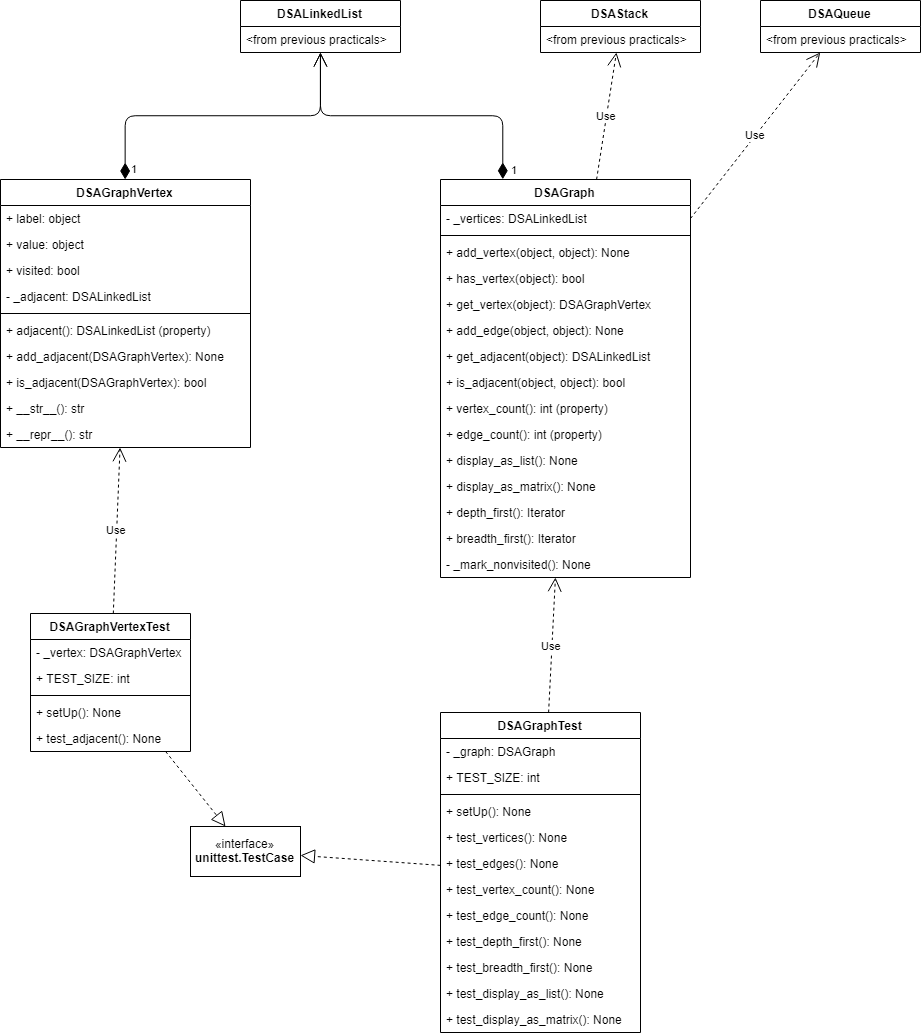

The diagram above was exported from draw.io. Its source (the exported page's mxGraphModel, read from the mxfile embedded in the PNG):
<mxGraphModel dx="1673" dy="896" grid="1" gridSize="10" guides="1" tooltips="1" connect="1" arrows="1" fold="1" page="1" pageScale="1" pageWidth="1169" pageHeight="1654" math="0" shadow="0">
  <root>
    <mxCell id="0" />
    <mxCell id="1" parent="0" />
    <mxCell id="rgTWz6OwyTQkIcWqFSW5-1" value="DSAGraphVertex" style="swimlane;fontStyle=1;align=center;verticalAlign=top;childLayout=stackLayout;horizontal=1;startSize=26;horizontalStack=0;resizeParent=1;resizeParentMax=0;resizeLast=0;collapsible=1;marginBottom=0;" vertex="1" parent="1">
      <mxGeometry x="40" y="216" width="250" height="268" as="geometry" />
    </mxCell>
    <mxCell id="rgTWz6OwyTQkIcWqFSW5-2" value="+ label: object" style="text;strokeColor=none;fillColor=none;align=left;verticalAlign=top;spacingLeft=4;spacingRight=4;overflow=hidden;rotatable=0;points=[[0,0.5],[1,0.5]];portConstraint=eastwest;" vertex="1" parent="rgTWz6OwyTQkIcWqFSW5-1">
      <mxGeometry y="26" width="250" height="26" as="geometry" />
    </mxCell>
    <mxCell id="rgTWz6OwyTQkIcWqFSW5-5" value="+ value: object" style="text;strokeColor=none;fillColor=none;align=left;verticalAlign=top;spacingLeft=4;spacingRight=4;overflow=hidden;rotatable=0;points=[[0,0.5],[1,0.5]];portConstraint=eastwest;" vertex="1" parent="rgTWz6OwyTQkIcWqFSW5-1">
      <mxGeometry y="52" width="250" height="26" as="geometry" />
    </mxCell>
    <mxCell id="rgTWz6OwyTQkIcWqFSW5-6" value="+ visited: bool" style="text;strokeColor=none;fillColor=none;align=left;verticalAlign=top;spacingLeft=4;spacingRight=4;overflow=hidden;rotatable=0;points=[[0,0.5],[1,0.5]];portConstraint=eastwest;" vertex="1" parent="rgTWz6OwyTQkIcWqFSW5-1">
      <mxGeometry y="78" width="250" height="26" as="geometry" />
    </mxCell>
    <mxCell id="rgTWz6OwyTQkIcWqFSW5-8" value="- _adjacent: DSALinkedList" style="text;strokeColor=none;fillColor=none;align=left;verticalAlign=top;spacingLeft=4;spacingRight=4;overflow=hidden;rotatable=0;points=[[0,0.5],[1,0.5]];portConstraint=eastwest;" vertex="1" parent="rgTWz6OwyTQkIcWqFSW5-1">
      <mxGeometry y="104" width="250" height="26" as="geometry" />
    </mxCell>
    <mxCell id="rgTWz6OwyTQkIcWqFSW5-3" value="" style="line;strokeWidth=1;fillColor=none;align=left;verticalAlign=middle;spacingTop=-1;spacingLeft=3;spacingRight=3;rotatable=0;labelPosition=right;points=[];portConstraint=eastwest;" vertex="1" parent="rgTWz6OwyTQkIcWqFSW5-1">
      <mxGeometry y="130" width="250" height="8" as="geometry" />
    </mxCell>
    <mxCell id="rgTWz6OwyTQkIcWqFSW5-12" value="+ adjacent(): DSALinkedList (property)" style="text;strokeColor=none;fillColor=none;align=left;verticalAlign=top;spacingLeft=4;spacingRight=4;overflow=hidden;rotatable=0;points=[[0,0.5],[1,0.5]];portConstraint=eastwest;" vertex="1" parent="rgTWz6OwyTQkIcWqFSW5-1">
      <mxGeometry y="138" width="250" height="26" as="geometry" />
    </mxCell>
    <mxCell id="rgTWz6OwyTQkIcWqFSW5-4" value="+ add_adjacent(DSAGraphVertex): None" style="text;strokeColor=none;fillColor=none;align=left;verticalAlign=top;spacingLeft=4;spacingRight=4;overflow=hidden;rotatable=0;points=[[0,0.5],[1,0.5]];portConstraint=eastwest;" vertex="1" parent="rgTWz6OwyTQkIcWqFSW5-1">
      <mxGeometry y="164" width="250" height="26" as="geometry" />
    </mxCell>
    <mxCell id="rgTWz6OwyTQkIcWqFSW5-9" value="+ is_adjacent(DSAGraphVertex): bool" style="text;strokeColor=none;fillColor=none;align=left;verticalAlign=top;spacingLeft=4;spacingRight=4;overflow=hidden;rotatable=0;points=[[0,0.5],[1,0.5]];portConstraint=eastwest;" vertex="1" parent="rgTWz6OwyTQkIcWqFSW5-1">
      <mxGeometry y="190" width="250" height="26" as="geometry" />
    </mxCell>
    <mxCell id="rgTWz6OwyTQkIcWqFSW5-10" value="+ __str__(): str" style="text;strokeColor=none;fillColor=none;align=left;verticalAlign=top;spacingLeft=4;spacingRight=4;overflow=hidden;rotatable=0;points=[[0,0.5],[1,0.5]];portConstraint=eastwest;" vertex="1" parent="rgTWz6OwyTQkIcWqFSW5-1">
      <mxGeometry y="216" width="250" height="26" as="geometry" />
    </mxCell>
    <mxCell id="rgTWz6OwyTQkIcWqFSW5-11" value="+ __repr__(): str" style="text;strokeColor=none;fillColor=none;align=left;verticalAlign=top;spacingLeft=4;spacingRight=4;overflow=hidden;rotatable=0;points=[[0,0.5],[1,0.5]];portConstraint=eastwest;" vertex="1" parent="rgTWz6OwyTQkIcWqFSW5-1">
      <mxGeometry y="242" width="250" height="26" as="geometry" />
    </mxCell>
    <mxCell id="rgTWz6OwyTQkIcWqFSW5-13" value="DSALinkedList" style="swimlane;fontStyle=1;align=center;verticalAlign=top;childLayout=stackLayout;horizontal=1;startSize=26;horizontalStack=0;resizeParent=1;resizeParentMax=0;resizeLast=0;collapsible=1;marginBottom=0;" vertex="1" parent="1">
      <mxGeometry x="280" y="37" width="160" height="52" as="geometry" />
    </mxCell>
    <mxCell id="rgTWz6OwyTQkIcWqFSW5-14" value="&lt;from previous practicals&gt;" style="text;strokeColor=none;fillColor=none;align=left;verticalAlign=top;spacingLeft=4;spacingRight=4;overflow=hidden;rotatable=0;points=[[0,0.5],[1,0.5]];portConstraint=eastwest;" vertex="1" parent="rgTWz6OwyTQkIcWqFSW5-13">
      <mxGeometry y="26" width="160" height="26" as="geometry" />
    </mxCell>
    <mxCell id="rgTWz6OwyTQkIcWqFSW5-17" value="DSAQueue" style="swimlane;fontStyle=1;align=center;verticalAlign=top;childLayout=stackLayout;horizontal=1;startSize=26;horizontalStack=0;resizeParent=1;resizeParentMax=0;resizeLast=0;collapsible=1;marginBottom=0;" vertex="1" parent="1">
      <mxGeometry x="800" y="37" width="160" height="52" as="geometry" />
    </mxCell>
    <mxCell id="rgTWz6OwyTQkIcWqFSW5-18" value="&lt;from previous practicals&gt;" style="text;strokeColor=none;fillColor=none;align=left;verticalAlign=top;spacingLeft=4;spacingRight=4;overflow=hidden;rotatable=0;points=[[0,0.5],[1,0.5]];portConstraint=eastwest;" vertex="1" parent="rgTWz6OwyTQkIcWqFSW5-17">
      <mxGeometry y="26" width="160" height="26" as="geometry" />
    </mxCell>
    <mxCell id="rgTWz6OwyTQkIcWqFSW5-19" value="DSAStack" style="swimlane;fontStyle=1;align=center;verticalAlign=top;childLayout=stackLayout;horizontal=1;startSize=26;horizontalStack=0;resizeParent=1;resizeParentMax=0;resizeLast=0;collapsible=1;marginBottom=0;" vertex="1" parent="1">
      <mxGeometry x="580" y="37" width="160" height="52" as="geometry" />
    </mxCell>
    <mxCell id="rgTWz6OwyTQkIcWqFSW5-20" value="&lt;from previous practicals&gt;" style="text;strokeColor=none;fillColor=none;align=left;verticalAlign=top;spacingLeft=4;spacingRight=4;overflow=hidden;rotatable=0;points=[[0,0.5],[1,0.5]];portConstraint=eastwest;" vertex="1" parent="rgTWz6OwyTQkIcWqFSW5-19">
      <mxGeometry y="26" width="160" height="26" as="geometry" />
    </mxCell>
    <mxCell id="rgTWz6OwyTQkIcWqFSW5-25" value="DSAGraph" style="swimlane;fontStyle=1;align=center;verticalAlign=top;childLayout=stackLayout;horizontal=1;startSize=26;horizontalStack=0;resizeParent=1;resizeParentMax=0;resizeLast=0;collapsible=1;marginBottom=0;" vertex="1" parent="1">
      <mxGeometry x="480" y="216" width="250" height="398" as="geometry" />
    </mxCell>
    <mxCell id="rgTWz6OwyTQkIcWqFSW5-26" value="- _vertices: DSALinkedList" style="text;strokeColor=none;fillColor=none;align=left;verticalAlign=top;spacingLeft=4;spacingRight=4;overflow=hidden;rotatable=0;points=[[0,0.5],[1,0.5]];portConstraint=eastwest;" vertex="1" parent="rgTWz6OwyTQkIcWqFSW5-25">
      <mxGeometry y="26" width="250" height="26" as="geometry" />
    </mxCell>
    <mxCell id="rgTWz6OwyTQkIcWqFSW5-27" value="" style="line;strokeWidth=1;fillColor=none;align=left;verticalAlign=middle;spacingTop=-1;spacingLeft=3;spacingRight=3;rotatable=0;labelPosition=right;points=[];portConstraint=eastwest;" vertex="1" parent="rgTWz6OwyTQkIcWqFSW5-25">
      <mxGeometry y="52" width="250" height="8" as="geometry" />
    </mxCell>
    <mxCell id="rgTWz6OwyTQkIcWqFSW5-28" value="+ add_vertex(object, object): None" style="text;strokeColor=none;fillColor=none;align=left;verticalAlign=top;spacingLeft=4;spacingRight=4;overflow=hidden;rotatable=0;points=[[0,0.5],[1,0.5]];portConstraint=eastwest;" vertex="1" parent="rgTWz6OwyTQkIcWqFSW5-25">
      <mxGeometry y="60" width="250" height="26" as="geometry" />
    </mxCell>
    <mxCell id="rgTWz6OwyTQkIcWqFSW5-29" value="+ has_vertex(object): bool" style="text;strokeColor=none;fillColor=none;align=left;verticalAlign=top;spacingLeft=4;spacingRight=4;overflow=hidden;rotatable=0;points=[[0,0.5],[1,0.5]];portConstraint=eastwest;" vertex="1" parent="rgTWz6OwyTQkIcWqFSW5-25">
      <mxGeometry y="86" width="250" height="26" as="geometry" />
    </mxCell>
    <mxCell id="rgTWz6OwyTQkIcWqFSW5-30" value="+ get_vertex(object): DSAGraphVertex" style="text;strokeColor=none;fillColor=none;align=left;verticalAlign=top;spacingLeft=4;spacingRight=4;overflow=hidden;rotatable=0;points=[[0,0.5],[1,0.5]];portConstraint=eastwest;" vertex="1" parent="rgTWz6OwyTQkIcWqFSW5-25">
      <mxGeometry y="112" width="250" height="26" as="geometry" />
    </mxCell>
    <mxCell id="rgTWz6OwyTQkIcWqFSW5-31" value="+ add_edge(object, object): None" style="text;strokeColor=none;fillColor=none;align=left;verticalAlign=top;spacingLeft=4;spacingRight=4;overflow=hidden;rotatable=0;points=[[0,0.5],[1,0.5]];portConstraint=eastwest;" vertex="1" parent="rgTWz6OwyTQkIcWqFSW5-25">
      <mxGeometry y="138" width="250" height="26" as="geometry" />
    </mxCell>
    <mxCell id="rgTWz6OwyTQkIcWqFSW5-32" value="+ get_adjacent(object): DSALinkedList" style="text;strokeColor=none;fillColor=none;align=left;verticalAlign=top;spacingLeft=4;spacingRight=4;overflow=hidden;rotatable=0;points=[[0,0.5],[1,0.5]];portConstraint=eastwest;" vertex="1" parent="rgTWz6OwyTQkIcWqFSW5-25">
      <mxGeometry y="164" width="250" height="26" as="geometry" />
    </mxCell>
    <mxCell id="rgTWz6OwyTQkIcWqFSW5-33" value="+ is_adjacent(object, object): bool" style="text;strokeColor=none;fillColor=none;align=left;verticalAlign=top;spacingLeft=4;spacingRight=4;overflow=hidden;rotatable=0;points=[[0,0.5],[1,0.5]];portConstraint=eastwest;" vertex="1" parent="rgTWz6OwyTQkIcWqFSW5-25">
      <mxGeometry y="190" width="250" height="26" as="geometry" />
    </mxCell>
    <mxCell id="rgTWz6OwyTQkIcWqFSW5-34" value="+ vertex_count(): int (property)" style="text;strokeColor=none;fillColor=none;align=left;verticalAlign=top;spacingLeft=4;spacingRight=4;overflow=hidden;rotatable=0;points=[[0,0.5],[1,0.5]];portConstraint=eastwest;" vertex="1" parent="rgTWz6OwyTQkIcWqFSW5-25">
      <mxGeometry y="216" width="250" height="26" as="geometry" />
    </mxCell>
    <mxCell id="rgTWz6OwyTQkIcWqFSW5-35" value="+ edge_count(): int (property)" style="text;strokeColor=none;fillColor=none;align=left;verticalAlign=top;spacingLeft=4;spacingRight=4;overflow=hidden;rotatable=0;points=[[0,0.5],[1,0.5]];portConstraint=eastwest;" vertex="1" parent="rgTWz6OwyTQkIcWqFSW5-25">
      <mxGeometry y="242" width="250" height="26" as="geometry" />
    </mxCell>
    <mxCell id="rgTWz6OwyTQkIcWqFSW5-36" value="+ display_as_list(): None" style="text;strokeColor=none;fillColor=none;align=left;verticalAlign=top;spacingLeft=4;spacingRight=4;overflow=hidden;rotatable=0;points=[[0,0.5],[1,0.5]];portConstraint=eastwest;" vertex="1" parent="rgTWz6OwyTQkIcWqFSW5-25">
      <mxGeometry y="268" width="250" height="26" as="geometry" />
    </mxCell>
    <mxCell id="rgTWz6OwyTQkIcWqFSW5-37" value="+ display_as_matrix(): None" style="text;strokeColor=none;fillColor=none;align=left;verticalAlign=top;spacingLeft=4;spacingRight=4;overflow=hidden;rotatable=0;points=[[0,0.5],[1,0.5]];portConstraint=eastwest;" vertex="1" parent="rgTWz6OwyTQkIcWqFSW5-25">
      <mxGeometry y="294" width="250" height="26" as="geometry" />
    </mxCell>
    <mxCell id="rgTWz6OwyTQkIcWqFSW5-38" value="+ depth_first(): Iterator" style="text;strokeColor=none;fillColor=none;align=left;verticalAlign=top;spacingLeft=4;spacingRight=4;overflow=hidden;rotatable=0;points=[[0,0.5],[1,0.5]];portConstraint=eastwest;" vertex="1" parent="rgTWz6OwyTQkIcWqFSW5-25">
      <mxGeometry y="320" width="250" height="26" as="geometry" />
    </mxCell>
    <mxCell id="rgTWz6OwyTQkIcWqFSW5-39" value="+ breadth_first(): Iterator" style="text;strokeColor=none;fillColor=none;align=left;verticalAlign=top;spacingLeft=4;spacingRight=4;overflow=hidden;rotatable=0;points=[[0,0.5],[1,0.5]];portConstraint=eastwest;" vertex="1" parent="rgTWz6OwyTQkIcWqFSW5-25">
      <mxGeometry y="346" width="250" height="26" as="geometry" />
    </mxCell>
    <mxCell id="rgTWz6OwyTQkIcWqFSW5-40" value="- _mark_nonvisited(): None" style="text;strokeColor=none;fillColor=none;align=left;verticalAlign=top;spacingLeft=4;spacingRight=4;overflow=hidden;rotatable=0;points=[[0,0.5],[1,0.5]];portConstraint=eastwest;" vertex="1" parent="rgTWz6OwyTQkIcWqFSW5-25">
      <mxGeometry y="372" width="250" height="26" as="geometry" />
    </mxCell>
    <mxCell id="rgTWz6OwyTQkIcWqFSW5-41" value="1" style="endArrow=open;html=1;endSize=12;startArrow=diamondThin;startSize=14;startFill=1;edgeStyle=orthogonalEdgeStyle;align=left;verticalAlign=bottom;" edge="1" parent="1" source="rgTWz6OwyTQkIcWqFSW5-1" target="rgTWz6OwyTQkIcWqFSW5-13">
      <mxGeometry x="-0.5756" y="-62" relative="1" as="geometry">
        <mxPoint x="40" y="635" as="sourcePoint" />
        <mxPoint x="200" y="635" as="targetPoint" />
        <mxPoint as="offset" />
      </mxGeometry>
    </mxCell>
    <mxCell id="rgTWz6OwyTQkIcWqFSW5-42" value="1" style="endArrow=open;html=1;endSize=12;startArrow=diamondThin;startSize=14;startFill=1;edgeStyle=orthogonalEdgeStyle;align=left;verticalAlign=bottom;exitX=0.25;exitY=0;exitDx=0;exitDy=0;" edge="1" parent="1" source="rgTWz6OwyTQkIcWqFSW5-25" target="rgTWz6OwyTQkIcWqFSW5-13">
      <mxGeometry x="-0.591" y="64" relative="1" as="geometry">
        <mxPoint x="40" y="635" as="sourcePoint" />
        <mxPoint x="200" y="635" as="targetPoint" />
        <mxPoint x="7" y="-1" as="offset" />
      </mxGeometry>
    </mxCell>
    <mxCell id="rgTWz6OwyTQkIcWqFSW5-43" value="Use" style="endArrow=open;endSize=12;dashed=1;html=1;" edge="1" parent="1" source="rgTWz6OwyTQkIcWqFSW5-25" target="rgTWz6OwyTQkIcWqFSW5-19">
      <mxGeometry width="160" relative="1" as="geometry">
        <mxPoint x="40" y="635" as="sourcePoint" />
        <mxPoint x="200" y="635" as="targetPoint" />
      </mxGeometry>
    </mxCell>
    <mxCell id="rgTWz6OwyTQkIcWqFSW5-44" value="Use" style="endArrow=open;endSize=12;dashed=1;html=1;" edge="1" parent="1" source="rgTWz6OwyTQkIcWqFSW5-25" target="rgTWz6OwyTQkIcWqFSW5-17">
      <mxGeometry width="160" relative="1" as="geometry">
        <mxPoint x="40" y="635" as="sourcePoint" />
        <mxPoint x="200" y="635" as="targetPoint" />
      </mxGeometry>
    </mxCell>
    <mxCell id="rgTWz6OwyTQkIcWqFSW5-45" value="DSAGraphVertexTest" style="swimlane;fontStyle=1;align=center;verticalAlign=top;childLayout=stackLayout;horizontal=1;startSize=26;horizontalStack=0;resizeParent=1;resizeParentMax=0;resizeLast=0;collapsible=1;marginBottom=0;" vertex="1" parent="1">
      <mxGeometry x="70" y="650" width="160" height="138" as="geometry" />
    </mxCell>
    <mxCell id="rgTWz6OwyTQkIcWqFSW5-46" value="- _vertex: DSAGraphVertex" style="text;strokeColor=none;fillColor=none;align=left;verticalAlign=top;spacingLeft=4;spacingRight=4;overflow=hidden;rotatable=0;points=[[0,0.5],[1,0.5]];portConstraint=eastwest;" vertex="1" parent="rgTWz6OwyTQkIcWqFSW5-45">
      <mxGeometry y="26" width="160" height="26" as="geometry" />
    </mxCell>
    <mxCell id="rgTWz6OwyTQkIcWqFSW5-70" value="+ TEST_SIZE: int" style="text;strokeColor=none;fillColor=none;align=left;verticalAlign=top;spacingLeft=4;spacingRight=4;overflow=hidden;rotatable=0;points=[[0,0.5],[1,0.5]];portConstraint=eastwest;" vertex="1" parent="rgTWz6OwyTQkIcWqFSW5-45">
      <mxGeometry y="52" width="160" height="26" as="geometry" />
    </mxCell>
    <mxCell id="rgTWz6OwyTQkIcWqFSW5-47" value="" style="line;strokeWidth=1;fillColor=none;align=left;verticalAlign=middle;spacingTop=-1;spacingLeft=3;spacingRight=3;rotatable=0;labelPosition=right;points=[];portConstraint=eastwest;" vertex="1" parent="rgTWz6OwyTQkIcWqFSW5-45">
      <mxGeometry y="78" width="160" height="8" as="geometry" />
    </mxCell>
    <mxCell id="rgTWz6OwyTQkIcWqFSW5-48" value="+ setUp(): None" style="text;strokeColor=none;fillColor=none;align=left;verticalAlign=top;spacingLeft=4;spacingRight=4;overflow=hidden;rotatable=0;points=[[0,0.5],[1,0.5]];portConstraint=eastwest;" vertex="1" parent="rgTWz6OwyTQkIcWqFSW5-45">
      <mxGeometry y="86" width="160" height="26" as="geometry" />
    </mxCell>
    <mxCell id="rgTWz6OwyTQkIcWqFSW5-50" value="+ test_adjacent(): None" style="text;strokeColor=none;fillColor=none;align=left;verticalAlign=top;spacingLeft=4;spacingRight=4;overflow=hidden;rotatable=0;points=[[0,0.5],[1,0.5]];portConstraint=eastwest;" vertex="1" parent="rgTWz6OwyTQkIcWqFSW5-45">
      <mxGeometry y="112" width="160" height="26" as="geometry" />
    </mxCell>
    <mxCell id="rgTWz6OwyTQkIcWqFSW5-49" value="«interface»&lt;br&gt;&lt;b&gt;unittest.TestCase&lt;/b&gt;" style="html=1;" vertex="1" parent="1">
      <mxGeometry x="230" y="863" width="110" height="50" as="geometry" />
    </mxCell>
    <mxCell id="rgTWz6OwyTQkIcWqFSW5-53" value="Use" style="endArrow=open;endSize=12;dashed=1;html=1;" edge="1" parent="1" source="rgTWz6OwyTQkIcWqFSW5-45" target="rgTWz6OwyTQkIcWqFSW5-1">
      <mxGeometry width="160" relative="1" as="geometry">
        <mxPoint x="150" y="880" as="sourcePoint" />
        <mxPoint x="310" y="880" as="targetPoint" />
      </mxGeometry>
    </mxCell>
    <mxCell id="rgTWz6OwyTQkIcWqFSW5-54" value="DSAGraphTest" style="swimlane;fontStyle=1;align=center;verticalAlign=top;childLayout=stackLayout;horizontal=1;startSize=26;horizontalStack=0;resizeParent=1;resizeParentMax=0;resizeLast=0;collapsible=1;marginBottom=0;" vertex="1" parent="1">
      <mxGeometry x="480" y="749" width="200" height="320" as="geometry" />
    </mxCell>
    <mxCell id="rgTWz6OwyTQkIcWqFSW5-55" value="- _graph: DSAGraph" style="text;strokeColor=none;fillColor=none;align=left;verticalAlign=top;spacingLeft=4;spacingRight=4;overflow=hidden;rotatable=0;points=[[0,0.5],[1,0.5]];portConstraint=eastwest;" vertex="1" parent="rgTWz6OwyTQkIcWqFSW5-54">
      <mxGeometry y="26" width="200" height="26" as="geometry" />
    </mxCell>
    <mxCell id="rgTWz6OwyTQkIcWqFSW5-59" value="+ TEST_SIZE: int" style="text;strokeColor=none;fillColor=none;align=left;verticalAlign=top;spacingLeft=4;spacingRight=4;overflow=hidden;rotatable=0;points=[[0,0.5],[1,0.5]];portConstraint=eastwest;" vertex="1" parent="rgTWz6OwyTQkIcWqFSW5-54">
      <mxGeometry y="52" width="200" height="26" as="geometry" />
    </mxCell>
    <mxCell id="rgTWz6OwyTQkIcWqFSW5-56" value="" style="line;strokeWidth=1;fillColor=none;align=left;verticalAlign=middle;spacingTop=-1;spacingLeft=3;spacingRight=3;rotatable=0;labelPosition=right;points=[];portConstraint=eastwest;" vertex="1" parent="rgTWz6OwyTQkIcWqFSW5-54">
      <mxGeometry y="78" width="200" height="8" as="geometry" />
    </mxCell>
    <mxCell id="rgTWz6OwyTQkIcWqFSW5-57" value="+ setUp(): None" style="text;strokeColor=none;fillColor=none;align=left;verticalAlign=top;spacingLeft=4;spacingRight=4;overflow=hidden;rotatable=0;points=[[0,0.5],[1,0.5]];portConstraint=eastwest;" vertex="1" parent="rgTWz6OwyTQkIcWqFSW5-54">
      <mxGeometry y="86" width="200" height="26" as="geometry" />
    </mxCell>
    <mxCell id="rgTWz6OwyTQkIcWqFSW5-60" value="+ test_vertices(): None" style="text;strokeColor=none;fillColor=none;align=left;verticalAlign=top;spacingLeft=4;spacingRight=4;overflow=hidden;rotatable=0;points=[[0,0.5],[1,0.5]];portConstraint=eastwest;" vertex="1" parent="rgTWz6OwyTQkIcWqFSW5-54">
      <mxGeometry y="112" width="200" height="26" as="geometry" />
    </mxCell>
    <mxCell id="rgTWz6OwyTQkIcWqFSW5-61" value="+ test_edges(): None" style="text;strokeColor=none;fillColor=none;align=left;verticalAlign=top;spacingLeft=4;spacingRight=4;overflow=hidden;rotatable=0;points=[[0,0.5],[1,0.5]];portConstraint=eastwest;" vertex="1" parent="rgTWz6OwyTQkIcWqFSW5-54">
      <mxGeometry y="138" width="200" height="26" as="geometry" />
    </mxCell>
    <mxCell id="rgTWz6OwyTQkIcWqFSW5-62" value="+ test_vertex_count(): None" style="text;strokeColor=none;fillColor=none;align=left;verticalAlign=top;spacingLeft=4;spacingRight=4;overflow=hidden;rotatable=0;points=[[0,0.5],[1,0.5]];portConstraint=eastwest;" vertex="1" parent="rgTWz6OwyTQkIcWqFSW5-54">
      <mxGeometry y="164" width="200" height="26" as="geometry" />
    </mxCell>
    <mxCell id="rgTWz6OwyTQkIcWqFSW5-63" value="+ test_edge_count(): None" style="text;strokeColor=none;fillColor=none;align=left;verticalAlign=top;spacingLeft=4;spacingRight=4;overflow=hidden;rotatable=0;points=[[0,0.5],[1,0.5]];portConstraint=eastwest;" vertex="1" parent="rgTWz6OwyTQkIcWqFSW5-54">
      <mxGeometry y="190" width="200" height="26" as="geometry" />
    </mxCell>
    <mxCell id="rgTWz6OwyTQkIcWqFSW5-64" value="+ test_depth_first(): None" style="text;strokeColor=none;fillColor=none;align=left;verticalAlign=top;spacingLeft=4;spacingRight=4;overflow=hidden;rotatable=0;points=[[0,0.5],[1,0.5]];portConstraint=eastwest;" vertex="1" parent="rgTWz6OwyTQkIcWqFSW5-54">
      <mxGeometry y="216" width="200" height="26" as="geometry" />
    </mxCell>
    <mxCell id="rgTWz6OwyTQkIcWqFSW5-65" value="+ test_breadth_first(): None" style="text;strokeColor=none;fillColor=none;align=left;verticalAlign=top;spacingLeft=4;spacingRight=4;overflow=hidden;rotatable=0;points=[[0,0.5],[1,0.5]];portConstraint=eastwest;" vertex="1" parent="rgTWz6OwyTQkIcWqFSW5-54">
      <mxGeometry y="242" width="200" height="26" as="geometry" />
    </mxCell>
    <mxCell id="rgTWz6OwyTQkIcWqFSW5-66" value="+ test_display_as_list(): None" style="text;strokeColor=none;fillColor=none;align=left;verticalAlign=top;spacingLeft=4;spacingRight=4;overflow=hidden;rotatable=0;points=[[0,0.5],[1,0.5]];portConstraint=eastwest;" vertex="1" parent="rgTWz6OwyTQkIcWqFSW5-54">
      <mxGeometry y="268" width="200" height="26" as="geometry" />
    </mxCell>
    <mxCell id="rgTWz6OwyTQkIcWqFSW5-67" value="+ test_display_as_matrix(): None" style="text;strokeColor=none;fillColor=none;align=left;verticalAlign=top;spacingLeft=4;spacingRight=4;overflow=hidden;rotatable=0;points=[[0,0.5],[1,0.5]];portConstraint=eastwest;" vertex="1" parent="rgTWz6OwyTQkIcWqFSW5-54">
      <mxGeometry y="294" width="200" height="26" as="geometry" />
    </mxCell>
    <mxCell id="rgTWz6OwyTQkIcWqFSW5-58" value="Use" style="endArrow=open;endSize=12;dashed=1;html=1;" edge="1" parent="1" source="rgTWz6OwyTQkIcWqFSW5-54" target="rgTWz6OwyTQkIcWqFSW5-25">
      <mxGeometry width="160" relative="1" as="geometry">
        <mxPoint x="350" y="970" as="sourcePoint" />
        <mxPoint x="510" y="970" as="targetPoint" />
      </mxGeometry>
    </mxCell>
    <mxCell id="rgTWz6OwyTQkIcWqFSW5-68" value="" style="endArrow=block;dashed=1;endFill=0;endSize=12;html=1;" edge="1" parent="1" source="rgTWz6OwyTQkIcWqFSW5-54" target="rgTWz6OwyTQkIcWqFSW5-49">
      <mxGeometry width="160" relative="1" as="geometry">
        <mxPoint x="40" y="1090" as="sourcePoint" />
        <mxPoint x="200" y="1090" as="targetPoint" />
      </mxGeometry>
    </mxCell>
    <mxCell id="rgTWz6OwyTQkIcWqFSW5-69" value="" style="endArrow=block;dashed=1;endFill=0;endSize=12;html=1;" edge="1" parent="1" source="rgTWz6OwyTQkIcWqFSW5-45" target="rgTWz6OwyTQkIcWqFSW5-49">
      <mxGeometry width="160" relative="1" as="geometry">
        <mxPoint x="40" y="1090" as="sourcePoint" />
        <mxPoint x="200" y="1090" as="targetPoint" />
      </mxGeometry>
    </mxCell>
  </root>
</mxGraphModel>